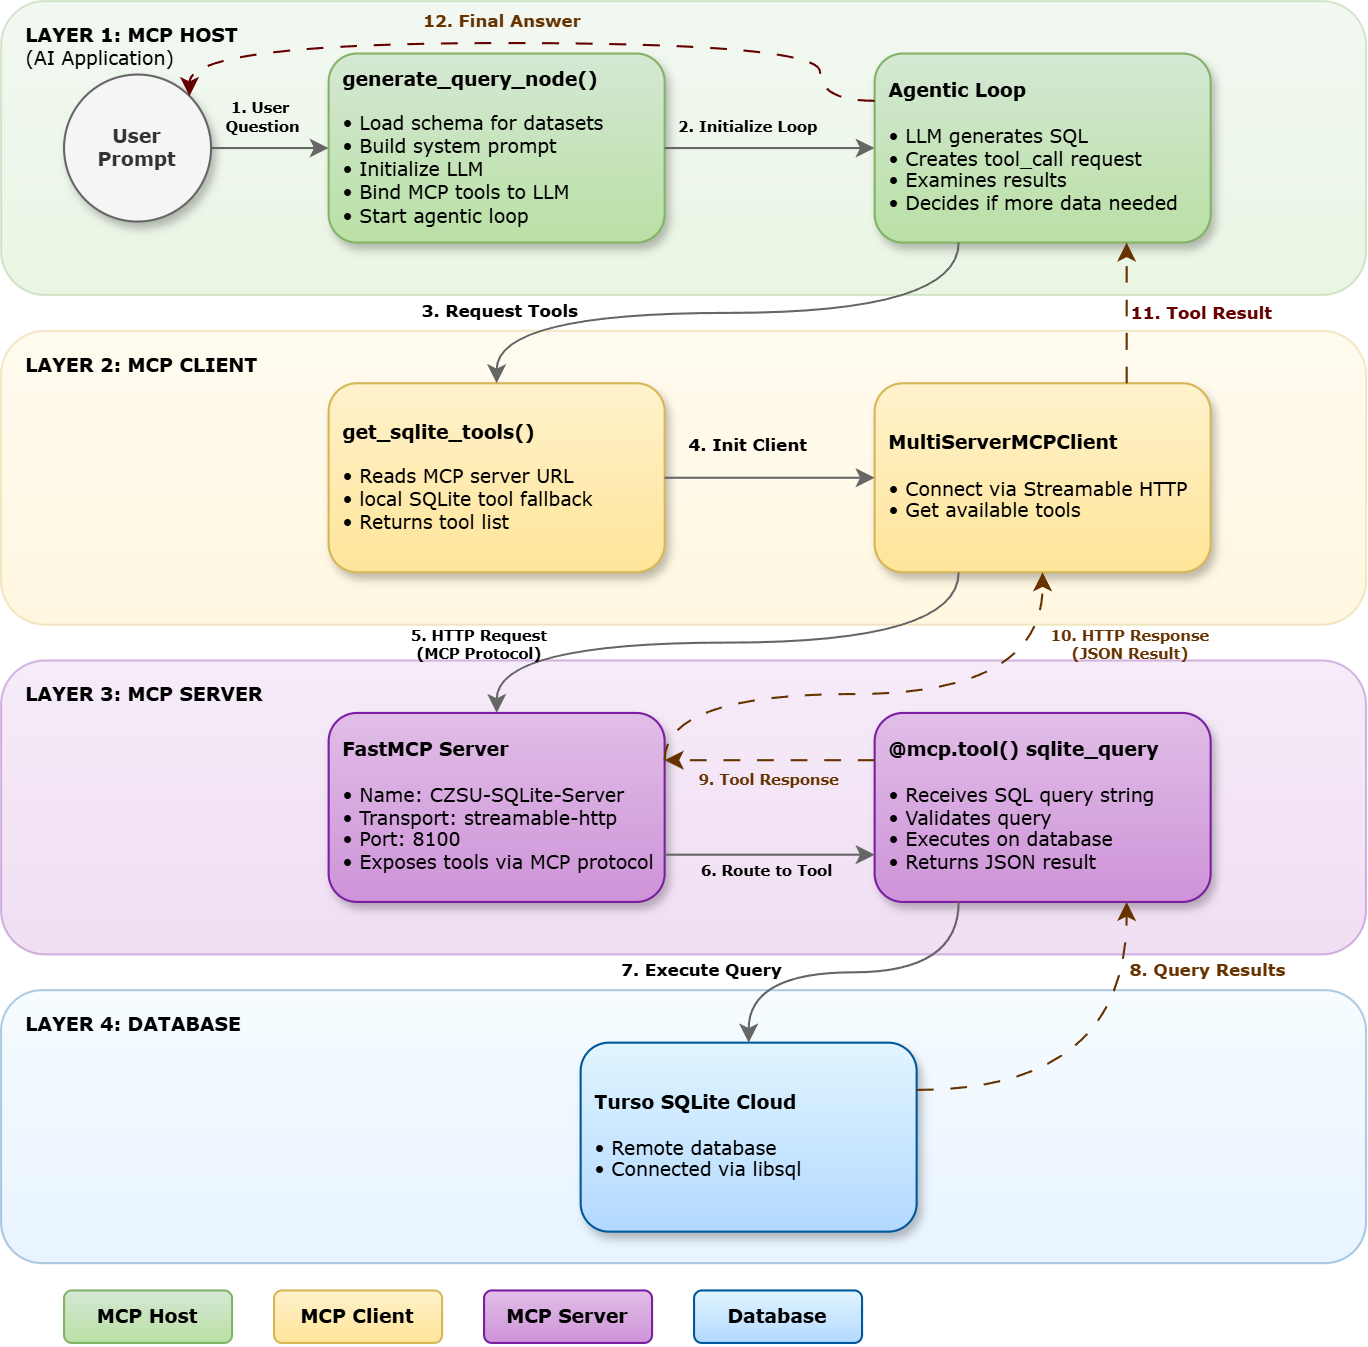

The diagram above was exported from draw.io. Its source (the exported page's mxGraphModel, read from the mxfile embedded in the PNG):
<mxGraphModel dx="1418" dy="803" grid="1" gridSize="10" guides="1" tooltips="1" connect="1" arrows="1" fold="1" page="1" pageScale="1" pageWidth="1400" pageHeight="1000" math="0" shadow="0">
  <root>
    <mxCell id="0" />
    <mxCell id="1" parent="0" />
    <mxCell id="layer1_bg" value="&lt;b&gt;LAYER 1: MCP HOST&lt;/b&gt;&lt;div&gt;(AI Application)&lt;/div&gt;" style="rounded=1;whiteSpace=wrap;html=1;fillColor=#d5e8d4;strokeColor=#82b366;fontSize=9;fontStyle=0;opacity=30;align=left;verticalAlign=top;spacingLeft=10;spacingTop=5;fontFamily=Verdana;gradientColor=#B9E0A5;" parent="1" vertex="1">
      <mxGeometry x="150" y="20" width="650" height="140" as="geometry" />
    </mxCell>
    <mxCell id="layer2_bg" value="&lt;b&gt;LAYER 2: MCP CLIENT&lt;/b&gt;" style="rounded=1;whiteSpace=wrap;html=1;fillColor=#fff2cc;strokeColor=#d6b656;fontSize=9;fontStyle=0;opacity=30;align=left;verticalAlign=top;spacingLeft=10;spacingTop=5;fontFamily=Verdana;gradientColor=#FFE599;" parent="1" vertex="1">
      <mxGeometry x="150" y="177" width="650" height="140" as="geometry" />
    </mxCell>
    <mxCell id="layer3_bg" value="&lt;b&gt;LAYER 3: MCP SERVER&lt;/b&gt;" style="rounded=1;whiteSpace=wrap;html=1;fillColor=#e1bee7;strokeColor=#7B1FA2;fontSize=9;fontStyle=0;opacity=30;align=left;verticalAlign=top;spacingLeft=10;spacingTop=5;fontFamily=Verdana;gradientColor=#CE93D8;" parent="1" vertex="1">
      <mxGeometry x="150" y="334" width="650" height="140" as="geometry" />
    </mxCell>
    <mxCell id="layer4_bg" value="&lt;b&gt;LAYER 4: DATABASE&lt;/b&gt;" style="rounded=1;whiteSpace=wrap;html=1;fillColor=#e1f5ff;strokeColor=#01579b;fontSize=9;fontStyle=0;opacity=30;align=left;verticalAlign=top;spacingLeft=10;spacingTop=5;fontFamily=Verdana;gradientColor=#B3D9FF;" parent="1" vertex="1">
      <mxGeometry x="150" y="491" width="650" height="130" as="geometry" />
    </mxCell>
    <mxCell id="user_prompt" value="&lt;b&gt;User&lt;/b&gt;&lt;div&gt;&lt;b&gt;Prompt&lt;/b&gt;&lt;/div&gt;" style="ellipse;whiteSpace=wrap;html=1;fillColor=#f5f5f5;strokeColor=#666666;fontSize=9;fontStyle=0;align=center;verticalAlign=middle;fontColor=#333333;fontFamily=Verdana;shadow=1;" parent="1" vertex="1">
      <mxGeometry x="180" y="55" width="70" height="70" as="geometry" />
    </mxCell>
    <mxCell id="generate_query_node" value="&lt;b&gt;generate_query_node()&lt;/b&gt;&lt;br&gt;&lt;br&gt;• Load schema for datasets&lt;br&gt;• Build system prompt&lt;br&gt;• Initialize LLM&lt;br&gt;• Bind MCP tools to LLM&lt;br&gt;• Start agentic loop" style="rounded=1;whiteSpace=wrap;html=1;fillColor=#d5e8d4;strokeColor=#82b366;fontSize=9;fontStyle=0;gradientColor=#B9E0A5;align=left;verticalAlign=middle;fontFamily=Verdana;shadow=1;spacingLeft=5;" parent="1" vertex="1">
      <mxGeometry x="306" y="45" width="160" height="90" as="geometry" />
    </mxCell>
    <mxCell id="llm_loop" value="&lt;b&gt;Agentic Loop&lt;/b&gt;&lt;br&gt;&lt;br&gt;• LLM generates SQL&lt;br&gt;• Creates tool_call request&lt;br&gt;• Examines results&lt;br&gt;• Decides if more data needed" style="rounded=1;whiteSpace=wrap;html=1;fillColor=#d5e8d4;strokeColor=#82b366;fontSize=9;fontStyle=0;gradientColor=#B9E0A5;align=left;verticalAlign=middle;fontFamily=Verdana;shadow=1;spacingLeft=5;" parent="1" vertex="1">
      <mxGeometry x="566" y="45" width="160" height="90" as="geometry" />
    </mxCell>
    <mxCell id="get_sqlite_tools" value="&lt;b&gt;get_sqlite_tools()&lt;/b&gt;&lt;br&gt;&lt;br&gt;• Reads MCP server URL&lt;br&gt;&lt;div&gt;&lt;span style=&quot;background-color: transparent; color: light-dark(rgb(0, 0, 0), rgb(255, 255, 255));&quot;&gt;•&lt;/span&gt;&lt;span style=&quot;background-color: transparent; color: light-dark(rgb(0, 0, 0), rgb(255, 255, 255));&quot;&gt;&amp;nbsp;&lt;/span&gt;local SQLite tool fallback&lt;br&gt;• Returns tool list&lt;/div&gt;" style="rounded=1;whiteSpace=wrap;html=1;fillColor=#fff2cc;strokeColor=#d6b656;fontSize=9;fontStyle=0;gradientColor=#FFE599;align=left;verticalAlign=middle;fontFamily=Verdana;shadow=1;spacingLeft=5;" parent="1" vertex="1">
      <mxGeometry x="306" y="202" width="160" height="90" as="geometry" />
    </mxCell>
    <mxCell id="remote_mcp_client" value="&lt;b&gt;MultiServerMCPClient&lt;/b&gt;&lt;br&gt;&lt;br&gt;• Connect via Streamable HTTP&lt;br&gt;• Get available tools" style="rounded=1;whiteSpace=wrap;html=1;fillColor=#fff2cc;strokeColor=#d6b656;fontSize=9;fontStyle=0;gradientColor=#FFE599;align=left;verticalAlign=middle;fontFamily=Verdana;shadow=1;spacingLeft=5;" parent="1" vertex="1">
      <mxGeometry x="566" y="202" width="160" height="90" as="geometry" />
    </mxCell>
    <mxCell id="mcp_server" value="&lt;b&gt;FastMCP Server&lt;/b&gt;&lt;br style=&quot;font-weight: 700;&quot;&gt;&lt;br style=&quot;font-weight: 700;&quot;&gt;&lt;span style=&quot;color: light-dark(rgb(0, 0, 0), rgb(255, 255, 255)); background-color: transparent;&quot;&gt;•&lt;/span&gt;&lt;span style=&quot;color: light-dark(rgb(0, 0, 0), rgb(255, 255, 255)); background-color: transparent;&quot;&gt;&amp;nbsp;&lt;/span&gt;Name: CZSU-SQLite-Server&lt;br&gt;&lt;span style=&quot;color: light-dark(rgb(0, 0, 0), rgb(255, 255, 255)); background-color: transparent;&quot;&gt;•&lt;/span&gt;&lt;span style=&quot;color: light-dark(rgb(0, 0, 0), rgb(255, 255, 255)); background-color: transparent;&quot;&gt;&amp;nbsp;&lt;/span&gt;Transport: streamable-http&lt;br&gt;&lt;span style=&quot;color: light-dark(rgb(0, 0, 0), rgb(255, 255, 255)); background-color: transparent;&quot;&gt;•&lt;/span&gt;&lt;span style=&quot;color: light-dark(rgb(0, 0, 0), rgb(255, 255, 255)); background-color: transparent;&quot;&gt;&amp;nbsp;&lt;/span&gt;Port: 8100&lt;br&gt;&lt;span style=&quot;color: light-dark(rgb(0, 0, 0), rgb(255, 255, 255)); background-color: transparent;&quot;&gt;•&lt;/span&gt;&lt;span style=&quot;color: light-dark(rgb(0, 0, 0), rgb(255, 255, 255)); background-color: transparent;&quot;&gt;&amp;nbsp;&lt;/span&gt;Exposes tools via MCP protocol" style="rounded=1;whiteSpace=wrap;html=1;fillColor=#e1bee7;strokeColor=#7B1FA2;fontSize=9;fontStyle=0;gradientColor=#CE93D8;align=left;verticalAlign=middle;fontFamily=Verdana;shadow=1;spacingLeft=5;" parent="1" vertex="1">
      <mxGeometry x="306" y="359" width="160" height="90" as="geometry" />
    </mxCell>
    <mxCell id="sqlite_query_handler" value="&lt;b&gt;@mcp.tool() sqlite_query&lt;/b&gt;&lt;br&gt;&lt;br&gt;• Receives SQL query string&lt;br&gt;• Validates query&lt;br&gt;• Executes on database&lt;br&gt;• Returns JSON result" style="rounded=1;whiteSpace=wrap;html=1;fillColor=#e1bee7;strokeColor=#7B1FA2;fontSize=9;fontStyle=0;gradientColor=#CE93D8;align=left;verticalAlign=middle;fontFamily=Verdana;shadow=1;spacingLeft=5;" parent="1" vertex="1">
      <mxGeometry x="566" y="359" width="160" height="90" as="geometry" />
    </mxCell>
    <mxCell id="turso_db" value="&lt;b&gt;Turso SQLite Cloud&lt;/b&gt;&lt;br&gt;&lt;br&gt;• Remote database&lt;br&gt;• Connected via libsql" style="rounded=1;whiteSpace=wrap;html=1;fillColor=#e1f5ff;strokeColor=#01579b;fontSize=9;fontStyle=0;gradientColor=#B3D9FF;align=left;verticalAlign=middle;fontFamily=Verdana;shadow=1;spacingLeft=5;" parent="1" vertex="1">
      <mxGeometry x="426" y="516" width="160" height="90" as="geometry" />
    </mxCell>
    <mxCell id="arrow1" style="edgeStyle=orthogonalEdgeStyle;rounded=0;orthogonalLoop=1;jettySize=auto;html=1;strokeWidth=1;strokeColor=#666666;curved=1;fontFamily=Verdana;" parent="1" source="user_prompt" target="generate_query_node" edge="1">
      <mxGeometry relative="1" as="geometry" />
    </mxCell>
    <mxCell id="arrow1_label" value="1. User&amp;nbsp;&lt;div&gt;Question&lt;/div&gt;" style="text;html=1;strokeColor=none;fillColor=none;align=center;verticalAlign=middle;whiteSpace=wrap;rounded=0;fontSize=7;fontStyle=1;fontFamily=Verdana;" parent="1" vertex="1">
      <mxGeometry x="235" y="65" width="80" height="20" as="geometry" />
    </mxCell>
    <mxCell id="arrow2" style="edgeStyle=orthogonalEdgeStyle;rounded=0;orthogonalLoop=1;jettySize=auto;html=1;strokeWidth=1;strokeColor=#666666;fontFamily=Verdana;" parent="1" source="generate_query_node" target="llm_loop" edge="1">
      <mxGeometry relative="1" as="geometry" />
    </mxCell>
    <mxCell id="arrow2_label" value="2. Initialize Loop" style="text;html=1;strokeColor=none;fillColor=none;align=center;verticalAlign=middle;whiteSpace=wrap;rounded=0;fontSize=7;fontStyle=1;fontFamily=Verdana;" parent="1" vertex="1">
      <mxGeometry x="466" y="70" width="80" height="20" as="geometry" />
    </mxCell>
    <mxCell id="arrow3" style="edgeStyle=orthogonalEdgeStyle;rounded=0;orthogonalLoop=1;jettySize=auto;html=1;exitX=0.25;exitY=1;exitDx=0;exitDy=0;entryX=0.5;entryY=0;entryDx=0;entryDy=0;strokeWidth=1;strokeColor=#666666;curved=1;fontFamily=Verdana;" parent="1" source="llm_loop" target="get_sqlite_tools" edge="1">
      <mxGeometry relative="1" as="geometry" />
    </mxCell>
    <mxCell id="arrow3_label" value="3. Request Tools" style="text;html=1;strokeColor=none;fillColor=none;align=center;verticalAlign=middle;whiteSpace=wrap;rounded=0;fontSize=8;fontStyle=1;fontFamily=Verdana;" parent="1" vertex="1">
      <mxGeometry x="348" y="158" width="80" height="20" as="geometry" />
    </mxCell>
    <mxCell id="arrow4" style="edgeStyle=orthogonalEdgeStyle;rounded=0;orthogonalLoop=1;jettySize=auto;html=1;strokeWidth=1;strokeColor=#666666;fontFamily=Verdana;" parent="1" source="get_sqlite_tools" target="remote_mcp_client" edge="1">
      <mxGeometry relative="1" as="geometry" />
    </mxCell>
    <mxCell id="arrow4_label" value="4. Init Client" style="text;html=1;strokeColor=none;fillColor=none;align=center;verticalAlign=middle;whiteSpace=wrap;rounded=0;fontSize=8;fontStyle=1;fontFamily=Verdana;" parent="1" vertex="1">
      <mxGeometry x="466" y="222" width="80" height="20" as="geometry" />
    </mxCell>
    <mxCell id="arrow5" style="edgeStyle=orthogonalEdgeStyle;rounded=0;orthogonalLoop=1;jettySize=auto;html=1;exitX=0.25;exitY=1;exitDx=0;exitDy=0;entryX=0.5;entryY=0;entryDx=0;entryDy=0;strokeWidth=1;strokeColor=#666666;curved=1;fontFamily=Verdana;fontColor=default;" parent="1" source="remote_mcp_client" target="mcp_server" edge="1">
      <mxGeometry relative="1" as="geometry" />
    </mxCell>
    <mxCell id="arrow5_label" value="5. HTTP Request&lt;br&gt;(MCP Protocol)" style="text;html=1;strokeColor=none;fillColor=none;align=center;verticalAlign=middle;whiteSpace=wrap;rounded=0;fontSize=7;fontStyle=1;fontFamily=Verdana;" parent="1" vertex="1">
      <mxGeometry x="338" y="311" width="80" height="30" as="geometry" />
    </mxCell>
    <mxCell id="arrow6" style="edgeStyle=orthogonalEdgeStyle;rounded=0;orthogonalLoop=1;jettySize=auto;html=1;strokeWidth=1;strokeColor=#666666;fontFamily=Verdana;exitX=1;exitY=0.75;exitDx=0;exitDy=0;entryX=0;entryY=0.75;entryDx=0;entryDy=0;" parent="1" source="mcp_server" target="sqlite_query_handler" edge="1">
      <mxGeometry relative="1" as="geometry">
        <mxPoint x="466" y="420" as="sourcePoint" />
        <mxPoint x="546" y="420" as="targetPoint" />
      </mxGeometry>
    </mxCell>
    <mxCell id="arrow6_label" value="6. Route to Tool" style="text;html=1;strokeColor=none;fillColor=none;align=center;verticalAlign=middle;whiteSpace=wrap;rounded=0;fontSize=7;fontStyle=1;fontFamily=Verdana;" parent="1" vertex="1">
      <mxGeometry x="475" y="424" width="80" height="20" as="geometry" />
    </mxCell>
    <mxCell id="arrow7" style="edgeStyle=orthogonalEdgeStyle;rounded=0;orthogonalLoop=1;jettySize=auto;html=1;exitX=0.25;exitY=1;exitDx=0;exitDy=0;entryX=0.5;entryY=0;entryDx=0;entryDy=0;strokeWidth=1;strokeColor=#666666;curved=1;fontFamily=Verdana;" parent="1" source="sqlite_query_handler" target="turso_db" edge="1">
      <mxGeometry relative="1" as="geometry" />
    </mxCell>
    <mxCell id="arrow7_label" value="7. Execute Query" style="text;html=1;strokeColor=none;fillColor=none;align=center;verticalAlign=middle;whiteSpace=wrap;rounded=0;fontSize=8;fontStyle=1;fontFamily=Verdana;" parent="1" vertex="1">
      <mxGeometry x="444" y="472" width="80" height="20" as="geometry" />
    </mxCell>
    <mxCell id="arrow8" style="edgeStyle=orthogonalEdgeStyle;rounded=0;orthogonalLoop=1;jettySize=auto;html=1;exitX=1;exitY=0.25;exitDx=0;exitDy=0;entryX=0.75;entryY=1;entryDx=0;entryDy=0;strokeWidth=1;strokeColor=#663300;dashed=1;curved=1;fontFamily=Verdana;dashPattern=8 8;" parent="1" source="turso_db" target="sqlite_query_handler" edge="1">
      <mxGeometry relative="1" as="geometry" />
    </mxCell>
    <mxCell id="arrow8_label" value="8. Query Results" style="text;html=1;strokeColor=none;fillColor=none;align=center;verticalAlign=middle;whiteSpace=wrap;rounded=0;fontSize=8;fontStyle=1;fontColor=#663300;fontFamily=Verdana;" parent="1" vertex="1">
      <mxGeometry x="685" y="472" width="80" height="20" as="geometry" />
    </mxCell>
    <mxCell id="arrow9" style="edgeStyle=orthogonalEdgeStyle;rounded=0;orthogonalLoop=1;jettySize=auto;html=1;exitX=0;exitY=0.25;exitDx=0;exitDy=0;entryX=1;entryY=0.25;entryDx=0;entryDy=0;strokeWidth=1;strokeColor=#663300;dashed=1;fontFamily=Verdana;dashPattern=8 8;fontColor=#663300;" parent="1" source="sqlite_query_handler" target="mcp_server" edge="1">
      <mxGeometry relative="1" as="geometry">
        <mxPoint x="546" y="390" as="sourcePoint" />
        <mxPoint x="466" y="390" as="targetPoint" />
      </mxGeometry>
    </mxCell>
    <mxCell id="arrow9_label" value="9. Tool Response" style="text;html=1;strokeColor=none;fillColor=none;align=center;verticalAlign=middle;whiteSpace=wrap;rounded=0;fontSize=7;fontStyle=1;fontColor=#663300;fontFamily=Verdana;" parent="1" vertex="1">
      <mxGeometry x="476" y="381" width="80" height="20" as="geometry" />
    </mxCell>
    <mxCell id="arrow10" style="edgeStyle=orthogonalEdgeStyle;rounded=0;orthogonalLoop=1;jettySize=auto;html=1;exitX=1;exitY=0.25;exitDx=0;exitDy=0;entryX=0.5;entryY=1;entryDx=0;entryDy=0;strokeWidth=1;strokeColor=#663300;dashed=1;curved=1;fontFamily=Verdana;dashPattern=8 8;" parent="1" source="mcp_server" target="remote_mcp_client" edge="1">
      <mxGeometry relative="1" as="geometry">
        <Array as="points">
          <mxPoint x="466" y="350" />
          <mxPoint x="646" y="350" />
        </Array>
      </mxGeometry>
    </mxCell>
    <mxCell id="arrow10_label" value="&lt;span style=&quot;&quot;&gt;10. HTTP Response&lt;/span&gt;&lt;br style=&quot;&quot;&gt;&lt;span style=&quot;&quot;&gt;(JSON Result)&lt;/span&gt;" style="text;html=1;strokeColor=none;fillColor=none;align=center;verticalAlign=middle;whiteSpace=wrap;rounded=0;fontSize=7;fontStyle=1;fontColor=#663300;fontFamily=Verdana;" parent="1" vertex="1">
      <mxGeometry x="643" y="316" width="90" height="20" as="geometry" />
    </mxCell>
    <mxCell id="arrow11" style="edgeStyle=orthogonalEdgeStyle;rounded=0;orthogonalLoop=1;jettySize=auto;html=1;exitX=0.75;exitY=0;exitDx=0;exitDy=0;entryX=0.75;entryY=1;entryDx=0;entryDy=0;strokeWidth=1;strokeColor=#663300;dashed=1;curved=1;fontFamily=Verdana;dashPattern=8 8;fontColor=#663300;" parent="1" source="remote_mcp_client" target="llm_loop" edge="1">
      <mxGeometry relative="1" as="geometry" />
    </mxCell>
    <mxCell id="arrow11_label" value="11. Tool Result" style="text;html=1;strokeColor=none;fillColor=none;align=center;verticalAlign=middle;whiteSpace=wrap;rounded=0;fontSize=8;fontStyle=1;fontColor=#660000;fontFamily=Verdana;" parent="1" vertex="1">
      <mxGeometry x="687" y="159" width="70" height="20" as="geometry" />
    </mxCell>
    <mxCell id="arrow12" style="edgeStyle=orthogonalEdgeStyle;rounded=0;orthogonalLoop=1;jettySize=auto;html=1;exitX=0;exitY=0.25;exitDx=0;exitDy=0;entryX=1;entryY=0;entryDx=0;entryDy=0;strokeWidth=1;strokeColor=#660000;dashed=1;curved=1;fontFamily=Verdana;dashPattern=8 8;" parent="1" source="llm_loop" target="user_prompt" edge="1">
      <mxGeometry relative="1" as="geometry">
        <Array as="points">
          <mxPoint x="540" y="40" />
          <mxPoint x="240" y="40" />
        </Array>
      </mxGeometry>
    </mxCell>
    <mxCell id="arrow12_label" value="12. Final Answer" style="text;html=1;strokeColor=none;fillColor=none;align=center;verticalAlign=middle;whiteSpace=wrap;rounded=0;fontSize=8;fontStyle=1;fontColor=#663300;fontFamily=Verdana;" parent="1" vertex="1">
      <mxGeometry x="349" y="20" width="80" height="20" as="geometry" />
    </mxCell>
    <mxCell id="legend_host" value="MCP Host" style="rounded=1;whiteSpace=wrap;html=1;fillColor=#d5e8d4;strokeColor=#82b366;fontSize=9;fontStyle=1;gradientColor=#B9E0A5;fontFamily=Verdana;align=center;verticalAlign=middle;" parent="1" vertex="1">
      <mxGeometry x="180" y="634" width="80" height="25" as="geometry" />
    </mxCell>
    <mxCell id="legend_client" value="MCP Client" style="rounded=1;whiteSpace=wrap;html=1;fillColor=#fff2cc;strokeColor=#d6b656;fontSize=9;fontStyle=1;gradientColor=#FFE599;fontFamily=Verdana;align=center;verticalAlign=middle;" parent="1" vertex="1">
      <mxGeometry x="280" y="634" width="80" height="25" as="geometry" />
    </mxCell>
    <mxCell id="legend_server" value="MCP Server" style="rounded=1;whiteSpace=wrap;html=1;fillColor=#e1bee7;strokeColor=#7B1FA2;fontSize=9;fontStyle=1;gradientColor=#CE93D8;fontFamily=Verdana;align=center;verticalAlign=middle;" parent="1" vertex="1">
      <mxGeometry x="380" y="634" width="80" height="25" as="geometry" />
    </mxCell>
    <mxCell id="legend_db" value="Database" style="rounded=1;whiteSpace=wrap;html=1;fillColor=#e1f5ff;strokeColor=#01579b;fontSize=9;fontStyle=1;gradientColor=#B3D9FF;fontFamily=Verdana;align=center;verticalAlign=middle;" parent="1" vertex="1">
      <mxGeometry x="480" y="634" width="80" height="25" as="geometry" />
    </mxCell>
  </root>
</mxGraphModel>